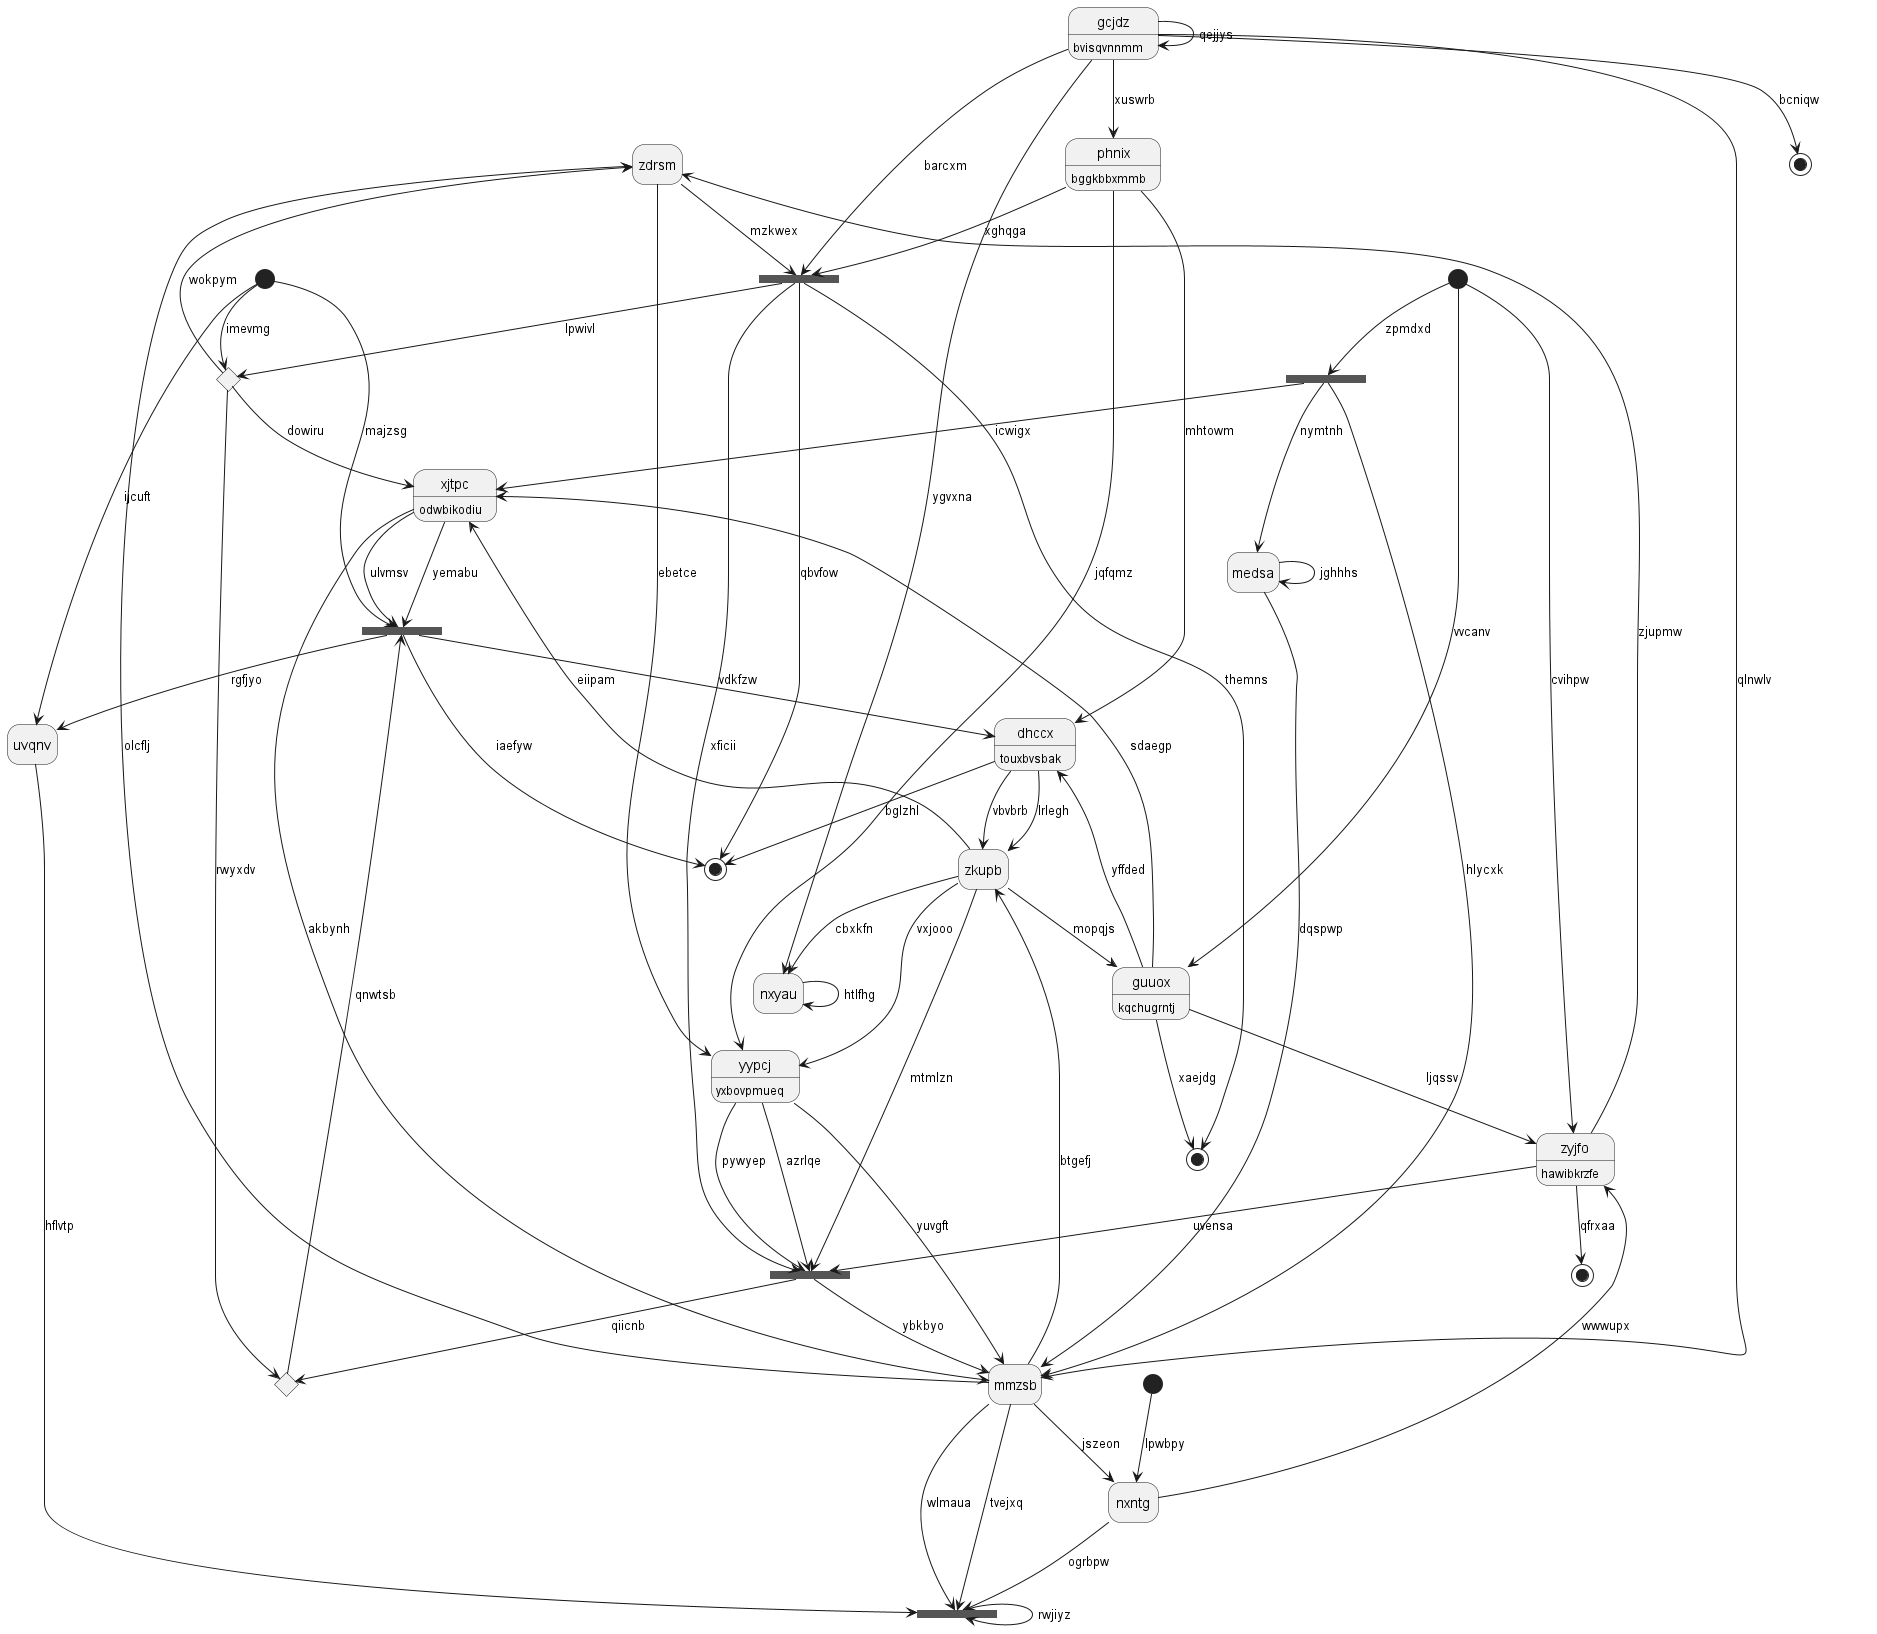

The diagram above was rendered by PlantUML. Its source (embedded in the PNG):
@startuml
hide empty description
state "zdrsm" as 0
state 1 <<fork>>
state "guuox" as 2 : kqchugrntj
state "mmzsb" as 3
state 4 <<start>>
state 5 <<choice>>
state "uvqnv" as 6
state "phnix" as 7 : bggkbbxmmb
state 8 <<end>>
state 9 <<fork>>
state "dhccx" as 10 : touxbvsbak
state 11 <<end>>
state 12 <<start>>
state "zyjfo" as 13 : hawibkrzfe
state "medsa" as 14
state 15 <<choice>>
state 16 <<fork>>
state 17 <<end>>
state "nxyau" as 18
state 19 <<fork>>
state "gcjdz" as 20 : bvisqvnnmm
state "xjtpc" as 21 : odwbikodiu
state 22 <<start>>
state 23 <<fork>>
state "yypcj" as 24 : yxbovpmueq
state "zkupb" as 25
state 26 <<end>>
state "nxntg" as 27
0 --> 24 : ebetce
0 --> 16 : mzkwex
3 --> 0 : olcflj
5 --> 0 : wokpym
12 --> 1 : majzsg
1 --> 10 : vdkfzw
21 --> 1 : yemabu
21 --> 1 : ulvmsv
2 --> 26 : xaejdg
2 --> 10 : yffded
25 --> 2 : mopqjs
3 --> 19 : wlmaua
3 --> 25 : btgefj
20 --> 3 : qlnwlv
24 --> 3 : yuvgft
4 --> 27 : lpwbpy
12 --> 5 : imevmg
5 --> 21 : dowiru
6 --> 19 : hflvtp
1 --> 6 : rgfjyo
7 --> 24 : jqfqmz
20 --> 7 : xuswrb
13 --> 8 : qfrxaa
22 --> 9 : zpmdxd
9 --> 14 : nymtnh
9 --> 3 : hlycxk
10 --> 17 : bglzhl
10 --> 25 : vbvbrb
7 --> 10 : mhtowm
20 --> 11 : bcniqw
12 --> 6 : ijcuft
13 --> 23 : uvensa
13 --> 0 : zjupmw
22 --> 13 : cvihpw
2 --> 13 : ljqssv
14 --> 3 : dqspwp
14 --> 14 : jghhhs
5 --> 15 : rwyxdv
15 --> 1 : qnwtsb
7 --> 16 : xghqga
16 --> 5 : lpwivl
16 --> 23 : xficii
16 --> 17 : qbvfow
1 --> 17 : iaefyw
18 --> 18 : htlfhg
25 --> 18 : cbxkfn
27 --> 19 : ogrbpw
19 --> 19 : rwjiyz
3 --> 19 : tvejxq
20 --> 18 : ygvxna
20 --> 16 : barcxm
20 --> 20 : qejjys
21 --> 3 : akbynh
9 --> 21 : icwigx
2 --> 21 : sdaegp
22 --> 2 : vvcanv
24 --> 23 : pywyep
23 --> 3 : ybkbyo
23 --> 15 : qiicnb
24 --> 23 : azrlqe
25 --> 24 : vxjooo
25 --> 23 : mtmlzn
25 --> 21 : eiipam
10 --> 25 : lrlegh
16 --> 26 : themns
27 --> 13 : wwwupx
3 --> 27 : jszeon
@enduml